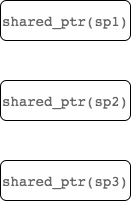

The diagram above was exported from draw.io. Its source (the exported page's mxGraphModel, read from the mxfile embedded in the PNG):
<mxGraphModel dx="675" dy="635" grid="1" gridSize="10" guides="1" tooltips="1" connect="1" arrows="1" fold="1" page="1" pageScale="1" pageWidth="850" pageHeight="1100" math="0" shadow="0">
  <root>
    <mxCell id="0" />
    <mxCell id="1" parent="0" />
    <mxCell id="2" value="&lt;span style=&quot;color: rgb(102 , 102 , 102) ; font-family: monospace ; font-size: 14px ; text-align: left&quot;&gt;shared_ptr(sp1)&lt;/span&gt;" style="rounded=1;whiteSpace=wrap;html=1;" vertex="1" parent="1">
      <mxGeometry x="60" y="120" width="130" height="40" as="geometry" />
    </mxCell>
    <mxCell id="3" value="&lt;span style=&quot;color: rgb(102 , 102 , 102) ; font-family: monospace ; font-size: 14px ; text-align: left&quot;&gt;shared_ptr(sp2)&lt;/span&gt;" style="rounded=1;whiteSpace=wrap;html=1;" vertex="1" parent="1">
      <mxGeometry x="60" y="200" width="130" height="40" as="geometry" />
    </mxCell>
    <mxCell id="4" value="&lt;span style=&quot;color: rgb(102 , 102 , 102) ; font-family: monospace ; font-size: 14px ; text-align: left&quot;&gt;shared_ptr(sp3)&lt;/span&gt;" style="rounded=1;whiteSpace=wrap;html=1;" vertex="1" parent="1">
      <mxGeometry x="60" y="280" width="130" height="40" as="geometry" />
    </mxCell>
  </root>
</mxGraphModel>